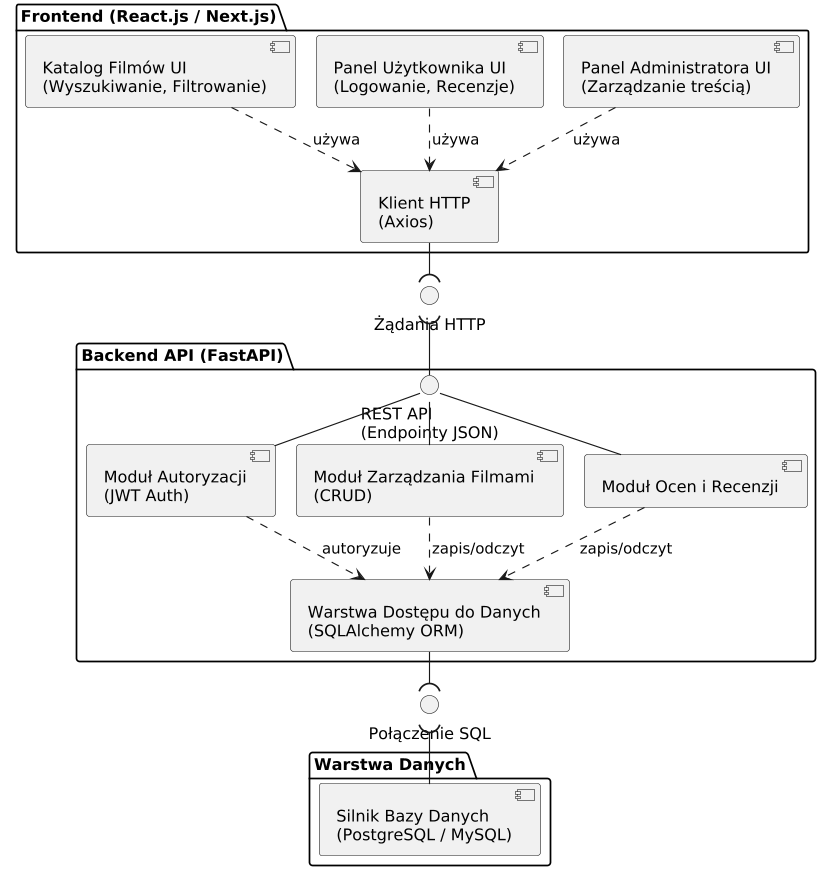

The diagram above was rendered by PlantUML. Its source (embedded in the PNG):
@startuml diagram-komponentow
' Diagram komponentow - warstwowa budowa systemu Flicker
!pragma layout smetana
skinparam dpi 110
skinparam shadowing false
skinparam componentStyle uml2

package "Frontend (React.js / Next.js)" {
  [Panel Administratora UI\n(Zarządzanie treścią)] as AdminUI
  [Panel Użytkownika UI\n(Logowanie, Recenzje)] as UserUI
  [Katalog Filmów UI\n(Wyszukiwanie, Filtrowanie)] as CatalogUI
  [Klient HTTP\n(Axios)] as HttpClient

  AdminUI ..> HttpClient : używa
  UserUI ..> HttpClient : używa
  CatalogUI ..> HttpClient : używa
}

interface "Żądania HTTP" as IHTTP
HttpClient --( IHTTP

package "Backend API (FastAPI)" {
  interface "REST API\n(Endpointy JSON)" as IREST
  [Moduł Autoryzacji\n(JWT Auth)] as AuthMod
  [Moduł Zarządzania Filmami\n(CRUD)] as MovieMod
  [Moduł Ocen i Recenzji] as ReviewMod
  [Warstwa Dostępu do Danych\n(SQLAlchemy ORM)] as DAL

  IREST -- AuthMod
  IREST -- MovieMod
  IREST -- ReviewMod

  AuthMod ..> DAL : autoryzuje
  MovieMod ..> DAL : zapis/odczyt
  ReviewMod ..> DAL : zapis/odczyt
}

IHTTP )-- IREST

interface "Połączenie SQL" as ISQL
DAL --( ISQL

package "Warstwa Danych" {
  [Silnik Bazy Danych\n(PostgreSQL / MySQL)] as DBEngine
}

ISQL )-- DBEngine
@enduml